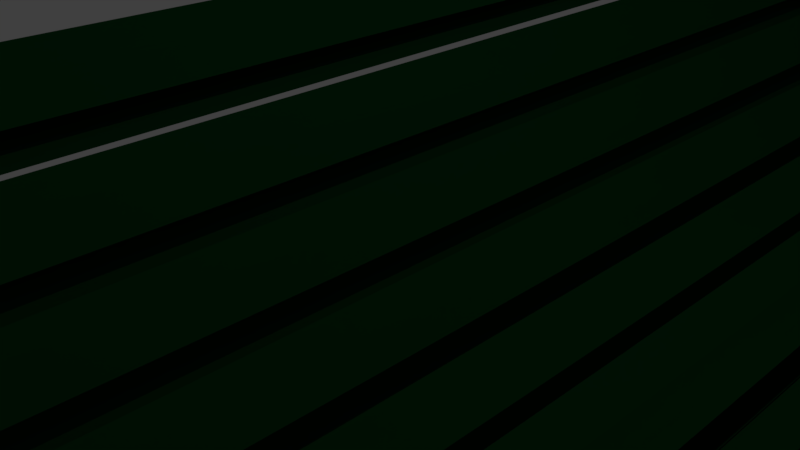 # Source: chair.blend  (saved by Blender 2.79.0; exported with 4.5.12 LTS)
import bpy
from mathutils import Matrix  # noqa: F401  (used for matrix-valued properties, if any)

bpy.ops.wm.read_factory_settings(use_empty=True)
scene = bpy.context.scene
scene.name = 'Scene'

# ---- collections
col_collection_1 = bpy.data.collections.new('Collection 1'); scene.collection.children.link(col_collection_1)
col_collection_3 = bpy.data.collections.new('Collection 3'); scene.collection.children.link(col_collection_3)

# ---- materials (node trees are filled in below, after node groups)
mat_material = bpy.data.materials.new('Material')
mat_material.alpha_threshold = 0.0
mat_material.use_transparent_shadow = False
mat_material.roughness = 0.5
mat_material.line_color = (0.0, 0.0, 0.0, 1.0)
mat_green = bpy.data.materials.new('Green')
mat_green.alpha_threshold = 0.0
mat_green.use_transparent_shadow = False
mat_green.diffuse_color = (0.003307, 0.05221, 0.01148, 1.0)
mat_green.roughness = 0.5
mat_black = bpy.data.materials.new('Black')
mat_black.alpha_threshold = 0.0
mat_black.use_transparent_shadow = False
mat_black.diffuse_color = (0.0, 0.0, 0.0, 1.0)
mat_black.roughness = 0.5

# ---- material node trees

# ---- world
world_world = bpy.data.worlds.new('World'); scene.world = world_world
world_world.color = (0.05088, 0.05088, 0.05088)
world_world.use_sun_shadow = False
world_world.sun_shadow_jitter_overblur = 0.0
world_world.cycles.sampling_method = 'MANUAL'

# ---- cameras
cam_camera = bpy.data.cameras.new('Camera')
cam_camera.clip_end = 100.0
cam_camera.lens = 35.0
cam_camera.sensor_width = 32.0
cam_camera.sensor_height = 18.0
cam_camera.ortho_scale = 7.314
cam_camera.dof.focus_distance = 0.0
cam_camera.dof.aperture_fstop = 128.0

# ---- lights
light_lamp = bpy.data.lights.new('Lamp', 'POINT')
light_lamp.transmission_factor = 0.0
light_lamp.cutoff_distance = 30.0
light_lamp.energy = 500.0
light_lamp.shadow_buffer_clip_start = 1.001
light_lamp.shadow_soft_size = 0.1
light_lamp.shadow_maximum_resolution = 0.006
light_lamp.use_absolute_resolution = True

# ---- meshes
me_untitled = bpy.data.meshes.new('Untitled')
me_untitled.from_pydata([(-0.00247, 2.531, -1.0), (-0.00247, -2.531, -1.0), (-3.051, -2.531, -1.0), (-3.051, 2.531, -1.0), (-0.00247, 2.531, 1.0), (-0.002471, -2.531, 1.0), (-3.051, -2.531, 1.0), (-3.051, 2.531, 1.0), (-0.4778, 2.531, -1.0), (-0.9859, 2.531, -1.0), (-1.494, 2.531, -1.0), (-2.002, 2.531, -1.0), (-2.51, 2.531, -1.0), (-0.4778, -2.531, -1.0), (-0.9859, -2.531, -1.0), (-1.494, -2.531, -1.0), (-2.002, -2.531, -1.0), (-2.51, -2.531, -1.0), (-0.4778, 2.531, 1.0), (-0.9859, 2.531, 1.0), (-1.494, 2.531, 1.0), (-2.002, 2.531, 1.0), (-2.51, 2.531, 1.0), (-0.4778, -2.531, 1.0), (-0.9859, -2.531, 1.0), (-1.494, -2.531, 1.0), (-2.002, -2.531, 1.0), (-2.51, -2.531, 1.0), (-0.3538, 2.531, -1.0), (-0.3538, -2.531, -1.0), (-0.3538, 2.531, 1.0), (-0.3538, -2.531, 1.0), (-0.8571, 2.531, -1.0), (-0.8571, -2.531, -1.0), (-0.8571, 2.531, 1.0), (-0.8571, -2.531, 1.0), (-1.344, 2.531, -1.0), (-1.344, -2.531, -1.0), (-1.344, 2.531, 1.0), (-1.344, -2.531, 1.0), (-1.848, 2.531, -1.0), (-1.848, -2.531, -1.0), (-1.848, 2.531, 1.0), (-1.848, -2.531, 1.0), (-2.402, 2.531, -1.0), (-2.402, -2.531, -1.0), (-2.402, 2.531, 1.0), (-2.402, -2.531, 1.0), (-2.614, 2.531, -1.0), (-2.614, -2.531, -1.0), (-2.614, 2.531, 1.0), (-2.614, -2.531, 1.0), (-0.00247, -2.443, -1.0), (-3.051, -2.443, -1.0), (-0.002471, -2.443, 1.0), (-3.051, -2.443, 1.0), (-0.4778, -2.443, 1.0), (-0.9859, -2.443, 1.0), (-1.494, -2.443, 1.0), (-2.002, -2.443, 1.0), (-2.51, -2.443, 1.0), (-0.4778, -2.443, -1.0), (-0.9859, -2.443, -1.0), (-1.494, -2.443, -1.0), (-2.002, -2.443, -1.0), (-2.51, -2.443, -1.0), (-0.3538, -2.443, -1.0), (-0.3538, -2.443, 1.0), (-0.8571, -2.443, -1.0), (-0.8571, -2.443, 1.0), (-1.344, -2.443, -1.0), (-1.344, -2.443, 1.0), (-1.848, -2.443, -1.0), (-1.848, -2.443, 1.0), (-2.402, -2.443, -1.0), (-2.402, -2.443, 1.0), (-2.614, -2.443, 1.0), (-2.614, -2.443, -1.0), (-3.051, 2.451, -1.0), (-3.051, 2.451, 1.0), (-0.4778, 2.451, -1.0), (-0.9859, 2.451, -1.0), (-1.494, 2.451, -1.0), (-2.002, 2.451, -1.0), (-2.51, 2.451, -1.0), (-0.3538, 2.451, -1.0), (-0.8571, 2.451, -1.0), (-1.344, 2.451, -1.0), (-1.848, 2.451, -1.0), (-2.402, 2.451, -1.0), (-2.614, 2.451, -1.0), (-0.00247, 2.451, -1.0), (-0.00247, 2.451, 1.0), (-0.4778, 2.451, 1.0), (-0.9859, 2.451, 1.0), (-1.494, 2.451, 1.0), (-2.002, 2.451, 1.0), (-2.51, 2.451, 1.0), (-0.3538, 2.451, 1.0), (-0.8571, 2.451, 1.0), (-1.344, 2.451, 1.0), (-1.848, 2.451, 1.0), (-2.402, 2.451, 1.0), (-2.614, 2.451, 1.0), (3.045, 2.531, -1.0), (3.045, -2.531, -1.0), (-0.00379, -2.531, -1.0), (-0.003789, 2.531, -1.0), (3.045, 2.531, 1.0), (3.045, -2.531, 1.0), (-0.00379, -2.531, 1.0), (-0.00379, 2.531, 1.0), (2.57, 2.531, -1.0), (2.062, 2.531, -1.0), (1.553, 2.531, -1.0), (1.045, 2.531, -1.0), (0.5372, 2.531, -1.0), (2.57, -2.531, -1.0), (2.062, -2.531, -1.0), (1.553, -2.531, -1.0), (1.045, -2.531, -1.0), (0.5372, -2.531, -1.0), (2.57, 2.531, 1.0), (2.062, 2.531, 1.0), (1.553, 2.531, 1.0), (1.045, 2.531, 1.0), (0.5372, 2.531, 1.0), (2.57, -2.531, 1.0), (2.062, -2.531, 1.0), (1.553, -2.531, 1.0), (1.045, -2.531, 1.0), (0.5372, -2.531, 1.0), (2.694, 2.531, -1.0), (2.694, -2.531, -1.0), (2.694, 2.531, 1.0), (2.694, -2.531, 1.0), (2.19, 2.531, -1.0), (2.19, -2.531, -1.0), (2.19, 2.531, 1.0), (2.19, -2.531, 1.0), (1.704, 2.531, -1.0), (1.704, -2.531, -1.0), (1.704, 2.531, 1.0), (1.704, -2.531, 1.0), (1.199, 2.531, -1.0), (1.199, -2.531, -1.0), (1.199, 2.531, 1.0), (1.199, -2.531, 1.0), (0.6455, 2.531, -1.0), (0.6455, -2.531, -1.0), (0.6455, 2.531, 1.0), (0.6455, -2.531, 1.0), (0.4338, 2.531, -1.0), (0.4338, -2.531, -1.0), (0.4338, 2.531, 1.0), (0.4338, -2.531, 1.0), (3.045, -2.443, -1.0), (-0.00379, -2.443, -1.0), (3.045, -2.443, 1.0), (-0.00379, -2.443, 1.0), (2.57, -2.443, 1.0), (2.062, -2.443, 1.0), (1.553, -2.443, 1.0), (1.045, -2.443, 1.0), (0.5372, -2.443, 1.0), (2.57, -2.443, -1.0), (2.062, -2.443, -1.0), (1.553, -2.443, -1.0), (1.045, -2.443, -1.0), (0.5372, -2.443, -1.0), (2.694, -2.443, -1.0), (2.694, -2.443, 1.0), (2.19, -2.443, -1.0), (2.19, -2.443, 1.0), (1.704, -2.443, -1.0), (1.704, -2.443, 1.0), (1.199, -2.443, -1.0), (1.199, -2.443, 1.0), (0.6455, -2.443, -1.0), (0.6455, -2.443, 1.0), (0.4338, -2.443, 1.0), (0.4338, -2.443, -1.0), (-0.003789, 2.451, -1.0), (-0.00379, 2.451, 1.0), (2.57, 2.451, -1.0), (2.062, 2.451, -1.0), (1.553, 2.451, -1.0), (1.045, 2.451, -1.0), (0.5372, 2.451, -1.0), (2.694, 2.451, -1.0), (2.19, 2.451, -1.0), (1.704, 2.451, -1.0), (1.199, 2.451, -1.0), (0.6455, 2.451, -1.0), (0.4338, 2.451, -1.0), (3.045, 2.451, -1.0), (3.045, 2.451, 1.0), (2.57, 2.451, 1.0), (2.062, 2.451, 1.0), (1.553, 2.451, 1.0), (1.045, 2.451, 1.0), (0.5372, 2.451, 1.0), (2.694, 2.451, 1.0), (2.19, 2.451, 1.0), (1.704, 2.451, 1.0), (1.199, 2.451, 1.0), (0.6455, 2.451, 1.0), (0.4338, 2.451, 1.0)], [], [(77, 49, 2, 53), (76, 55, 6, 51), (52, 54, 5, 1), (49, 51, 6, 2), (78, 79, 7, 3), (50, 48, 3, 7), (30, 28, 8, 18), (34, 32, 9, 19), (38, 36, 10, 20), (42, 40, 11, 21), (46, 44, 12, 22), (29, 31, 23, 13), (33, 35, 24, 14), (37, 39, 25, 15), (41, 43, 26, 16), (45, 47, 27, 17), (67, 56, 23, 31), (69, 57, 24, 35), (71, 58, 25, 39), (73, 59, 26, 43), (75, 60, 27, 47), (66, 29, 13, 61), (68, 33, 14, 62), (70, 37, 15, 63), (72, 41, 16, 64), (74, 45, 17, 65), (52, 1, 29, 66), (54, 67, 31, 5), (1, 5, 31, 29), (4, 0, 28, 30), (61, 13, 33, 68), (56, 69, 35, 23), (13, 23, 35, 33), (18, 8, 32, 34), (62, 14, 37, 70), (57, 71, 39, 24), (14, 24, 39, 37), (19, 9, 36, 38), (63, 15, 41, 72), (58, 73, 43, 25), (15, 25, 43, 41), (20, 10, 40, 42), (64, 16, 45, 74), (59, 75, 47, 26), (16, 26, 47, 45), (21, 11, 44, 46), (22, 12, 48, 50), (17, 27, 51, 49), (60, 76, 51, 27), (65, 17, 49, 77), (96, 102, 75, 59), (83, 64, 74, 89), (95, 101, 73, 58), (82, 63, 72, 88), (94, 100, 71, 57), (81, 62, 70, 87), (93, 99, 69, 56), (80, 61, 68, 86), (92, 98, 67, 54), (91, 52, 66, 85), (2, 6, 55, 53), (91, 92, 54, 52), (103, 79, 55, 76), (90, 77, 53, 78), (48, 90, 78, 3), (50, 7, 79, 103), (0, 4, 92, 91), (30, 18, 93, 98), (34, 19, 94, 99), (38, 20, 95, 100), (42, 21, 96, 101), (46, 22, 97, 102), (28, 85, 80, 8), (32, 86, 81, 9), (36, 87, 82, 10), (40, 88, 83, 11), (44, 89, 84, 12), (0, 91, 85, 28), (4, 30, 98, 92), (8, 80, 86, 32), (18, 34, 99, 93), (9, 81, 87, 36), (19, 38, 100, 94), (10, 82, 88, 40), (20, 42, 101, 95), (11, 83, 89, 44), (21, 46, 102, 96), (22, 50, 103, 97), (12, 84, 90, 48), (53, 55, 79, 78), (181, 153, 106, 157), (180, 159, 110, 155), (156, 158, 109, 105), (153, 155, 110, 106), (182, 183, 111, 107), (154, 152, 107, 111), (134, 132, 112, 122), (138, 136, 113, 123), (142, 140, 114, 124), (146, 144, 115, 125), (150, 148, 116, 126), (133, 135, 127, 117), (137, 139, 128, 118), (141, 143, 129, 119), (145, 147, 130, 120), (149, 151, 131, 121), (171, 160, 127, 135), (173, 161, 128, 139), (175, 162, 129, 143), (177, 163, 130, 147), (179, 164, 131, 151), (170, 133, 117, 165), (172, 137, 118, 166), (174, 141, 119, 167), (176, 145, 120, 168), (178, 149, 121, 169), (156, 105, 133, 170), (158, 171, 135, 109), (105, 109, 135, 133), (108, 104, 132, 134), (165, 117, 137, 172), (160, 173, 139, 127), (117, 127, 139, 137), (122, 112, 136, 138), (166, 118, 141, 174), (161, 175, 143, 128), (118, 128, 143, 141), (123, 113, 140, 142), (167, 119, 145, 176), (162, 177, 147, 129), (119, 129, 147, 145), (124, 114, 144, 146), (168, 120, 149, 178), (163, 179, 151, 130), (120, 130, 151, 149), (125, 115, 148, 150), (126, 116, 152, 154), (121, 131, 155, 153), (164, 180, 155, 131), (169, 121, 153, 181), (200, 206, 179, 163), (187, 168, 178, 193), (199, 205, 177, 162), (186, 167, 176, 192), (198, 204, 175, 161), (185, 166, 174, 191), (197, 203, 173, 160), (184, 165, 172, 190), (196, 202, 171, 158), (195, 156, 170, 189), (106, 110, 159, 157), (195, 196, 158, 156), (207, 183, 159, 180), (194, 181, 157, 182), (152, 194, 182, 107), (154, 111, 183, 207), (104, 108, 196, 195), (134, 122, 197, 202), (138, 123, 198, 203), (142, 124, 199, 204), (146, 125, 200, 205), (150, 126, 201, 206), (132, 189, 184, 112), (136, 190, 185, 113), (140, 191, 186, 114), (144, 192, 187, 115), (148, 193, 188, 116), (104, 195, 189, 132), (108, 134, 202, 196), (112, 184, 190, 136), (122, 138, 203, 197), (113, 185, 191, 140), (123, 142, 204, 198), (114, 186, 192, 144), (124, 146, 205, 199), (115, 187, 193, 148), (125, 150, 206, 200), (126, 154, 207, 201), (116, 188, 194, 152), (157, 159, 183, 182)])
me_untitled.polygons.foreach_set('material_index', [1, 1, 1, 1, 1, 1, 1, 1, 1, 1, 1, 1, 1, 1, 1, 1, 1, 1, 1, 1, 1, 1, 1, 1, 1, 1, 1, 1, 1, 1, 1, 1, 1, 1, 1, 1, 1, 1, 1, 1, 1, 1, 1, 1, 1, 1, 1, 1, 1, 1, 1, 1, 1, 1, 1, 1, 1, 1, 1, 1, 1, 1, 1, 1, 1, 1, 1, 1, 1, 1, 1, 1, 1, 1, 1, 1, 1, 1, 1, 1, 1, 1, 1, 1, 1, 1, 1, 1, 1, 1, 1, 1, 1, 1, 1, 1, 1, 1, 1, 1, 1, 1, 1, 1, 1, 1, 1, 1, 1, 1, 1, 1, 1, 1, 1, 1, 1, 1, 1, 1, 1, 1, 1, 1, 1, 1, 1, 1, 1, 1, 1, 1, 1, 1, 1, 1, 1, 1, 1, 1, 1, 1, 1, 1, 1, 1, 1, 1, 1, 1, 1, 1, 1, 1, 1, 1, 1, 1, 1, 1, 1, 1, 1, 1, 1, 1, 1, 1, 1, 1, 1, 1, 1, 1, 1, 1, 1, 1, 1, 1])
me_untitled.materials.append(mat_material)
me_untitled.materials.append(mat_green)
me_untitled.use_remesh_preserve_volume = False
me_untitled.use_remesh_preserve_attributes = False
me_untitled.use_mirror_vertex_groups = False
me_untitled.update()
me_cube_002 = bpy.data.meshes.new('Cube.002')
me_cube_002.from_pydata([(95.68, 0.7538, 1.37), (95.68, 3.676, 1.37), (99.73, 0.7538, -0.63), (99.73, 3.676, -0.63), (99.73, 3.676, -2.381), (99.73, 0.7538, -2.381), (95.68, 3.676, -7.996), (95.68, 0.7538, -7.996), (99.73, 3.676, -7.996), (99.73, 0.7538, -7.996), (97.76, 3.725, -9.249), (96.88, 0.8725, -9.259), (98.53, 3.557, -8.629), (97.65, 0.7053, -8.639), (132.1, 3.803, -9.882), (131.2, 0.9509, -9.891), (132.8, 3.636, -9.262), (132.0, 0.7837, -9.271), (166.2, 3.537, -9.676), (165.4, 0.685, -10.37), (167.0, 3.37, -9.056), (166.1, 0.5178, -9.751), (102.8, 0.7538, -0.63), (102.8, 3.676, -0.63), (102.8, 0.7538, -2.381), (102.8, 3.676, -2.381), (103.9, 3.676, 1.37), (103.9, 3.676, -0.63), (103.9, 0.7538, -0.63), (103.9, 0.7538, 1.37), (101.1, 0.7538, -2.381), (101.1, 3.676, -2.381), (97.87, 0.647, -8.338), (98.76, 3.499, -8.328), (132.2, 0.7254, -8.97), (133.1, 3.577, -8.961), (131.9, 0.7792, -9.131), (132.8, 3.631, -9.121), (166.1, 0.5134, -8.925), (167.0, 3.365, -8.916), (103.9, 3.676, 1.37), (103.9, 3.676, -0.63), (103.9, 0.7538, -0.63), (103.9, 0.7538, 1.37), (99.73, 0.7538, -8.603), (99.73, 3.676, -8.603), (101.1, 0.7538, -8.603), (101.1, 3.676, -8.603), (161.1, 0.7181, -9.711), (161.2, 3.576, -9.706), (166.2, 3.537, -9.676), (165.4, 0.685, -9.685), (161.1, 0.7181, -9.711), (161.2, 3.576, -9.706), (163.9, 3.785, -17.46), (163.0, 0.9327, -17.47), (158.8, 0.9658, -17.5), (158.9, 3.824, -17.49), (155.1, 0.6036, -9.818), (155.8, 3.618, -9.738), (155.4, 0.7628, -9.746), (164.0, -109.2, -10.13), (164.8, -110.2, -9.51), (154.0, -109.1, -9.505), (153.8, -110.1, -9.577), (153.2, 1.007, -17.43), (158.9, 0.9626, -17.4), (159.0, 3.821, -17.39), (153.7, 3.862, -17.43), (164.1, -105.5, -10.14), (154.1, -105.3, -9.514), (166.1, -109.6, -17.72), (156.1, -109.5, -17.78), (156.1, -105.7, -17.79), (166.1, -105.9, -17.73), (96.88, 0.8725, -9.259), (97.65, 0.7053, -8.639), (131.2, 0.9509, -9.891), (132.0, 0.7837, -9.271), (100.8, 0.8814, -9.33), (101.7, 0.6558, -8.408), (101.4, 0.7139, -8.708), (101.6, 0.7143, -8.711), (100.8, 0.8814, -9.33), (97.23, -110.3, -8.816), (97.46, -110.4, -8.515), (96.47, -110.2, -9.435), (97.23, -110.3, -8.816), (100.4, -110.2, -9.507), (101.3, -110.4, -8.585), (101.0, -110.3, -8.885), (101.1, -110.3, -8.888), (100.4, -107.0, -9.502), (96.48, -107.3, -9.431), (104.1, 3.739, -9.366), (102.5, 0.8853, -9.362), (97.76, 3.725, -9.249), (96.88, 0.8725, -9.259), (100.8, 0.8814, -9.33), (102.5, 0.8853, -9.362), (100.4, -110.2, -9.507), (96.47, -110.2, -9.435), (96.48, -107.3, -9.431), (100.4, -107.0, -9.502), (104.1, 3.739, -9.366), (91.47, -110.0, 1.592), (91.47, -107.1, 1.592), (95.53, -110.0, -0.4083), (95.53, -107.1, -0.4083), (97.51, -107.1, 1.592), (97.51, -107.1, -0.4083), (97.51, -110.0, -0.4083), (97.51, -110.0, 1.592), (91.47, -107.1, -7.774), (91.47, -110.0, -7.774), (95.53, -107.1, -7.774), (95.53, -110.0, -7.774), (93.56, -107.1, -9.027), (92.68, -109.9, -9.037), (94.32, -107.2, -8.408), (93.44, -110.1, -8.417), (127.9, -107.0, -9.66), (127.0, -109.8, -9.648), (162.0, -107.3, -9.454), (161.2, -110.1, -9.442), (162.8, -107.4, -8.835), (161.9, -110.3, -8.844), (93.3, -107.0, -9.365), (92.42, -109.9, -9.375), (127.6, -106.9, -9.998), (126.7, -109.8, -9.985), (100.8, -107.0, -9.503), (100.3, -109.8, -9.498), (101.6, -109.9, -9.327), (98.76, 7.246, -17.17), (98.76, 4.324, -17.17), (100.8, 7.295, -18.42), (99.97, 4.442, -18.43), (100.8, 7.295, -18.42), (99.97, 4.442, -18.43), (103.9, 4.451, -18.51), (105.6, 4.455, -18.54), (107.2, 7.309, -18.54), (94.56, -103.6, -16.95), (94.56, -106.5, -16.95), (96.65, -103.5, -18.2), (95.77, -106.4, -18.21), (96.39, -103.4, -18.54), (95.51, -106.3, -18.55), (103.4, -106.3, -18.69), (103.9, -103.4, -18.68), (164.0, -109.2, -10.13), (164.8, -110.2, -9.51), (154.0, -109.1, -9.505), (153.8, -110.1, -9.577)], [], [(106, 113, 114, 105), (0, 29, 26, 1), (61, 63, 72, 71), (3, 2, 22, 23), (4, 5, 30, 31), (1, 6, 7, 0), (120, 118, 128, 132, 133, 124, 126), (30, 46, 47, 31), (12, 13, 32, 33), (154, 153, 151, 152), (8, 9, 13, 12), (96, 104, 142, 138), (17, 15, 60, 58), (10, 94, 104, 96), (11, 83, 95, 15, 77, 79, 75), (18, 20, 21, 19), (20, 16, 37, 39), (108, 115, 119, 117, 113, 106, 109, 110), (23, 22, 24, 25), (5, 4, 25, 24), (29, 28, 42, 43), (105, 114, 118, 120, 116, 107, 111, 112), (119, 125, 123, 121, 129, 131, 127, 117), (13, 81, 90, 84), (17, 16, 35, 34), (37, 36, 38, 39), (21, 20, 39, 38), (16, 17, 36, 37), (17, 58, 21, 38, 36), (41, 40, 43, 42), (28, 27, 41, 42), (26, 29, 43, 40), (27, 26, 40, 41), (44, 45, 47, 46), (9, 8, 45, 44), (49, 18, 50, 53), (53, 50, 54, 57), (19, 48, 52, 51), (18, 19, 51, 50), (48, 49, 53, 52), (56, 57, 54, 55), (50, 51, 55, 54), (52, 53, 57, 56), (51, 52, 56, 55), (61, 62, 152, 151), (60, 59, 68, 65), (62, 64, 154, 152), (63, 61, 151, 153), (105, 112, 109, 106), (65, 68, 67, 66), (49, 48, 66, 67), (48, 60, 65, 66), (59, 49, 67, 68), (64, 63, 153, 154), (70, 69, 74, 73), (107, 116, 115, 108), (69, 61, 71, 74), (32, 13, 84, 85), (15, 17, 78, 77), (13, 11, 75, 76), (17, 81, 13, 76, 82, 78), (84, 90, 89, 85), (80, 81, 17, 34), (82, 79, 77, 78), (87, 86, 88, 91), (81, 80, 89, 90), (82, 76, 87, 91), (76, 75, 93, 86, 87), (79, 82, 91, 88, 92), (75, 79, 92, 93), (88, 86, 101, 100), (97, 11, 137, 139), (102, 103, 100, 101), (92, 88, 100, 103), (114, 113, 143, 144), (86, 93, 102, 101), (83, 11, 97, 98), (95, 83, 98, 99), (94, 95, 99, 104), (93, 92, 103, 102), (73, 74, 71, 72), (110, 109, 112, 111), (107, 108, 110, 111), (2, 28, 29, 0, 7, 11, 13, 9, 44, 46, 30, 5, 24, 22), (95, 94, 14, 59, 60, 15), (31, 47, 45, 8, 12, 10, 6, 1, 26, 27, 3, 23, 25, 4), (115, 116, 120, 119), (128, 118, 146, 148), (10, 96, 138, 136), (32, 85, 89, 80, 34, 35, 33), (123, 125, 126, 124), (122, 121, 123, 124), (16, 20, 18, 49, 59, 14, 94, 10, 12, 33, 35), (3, 27, 28, 2), (129, 130, 132, 131), (121, 122, 130, 129), (120, 126, 125, 119), (135, 134, 136, 137), (6, 10, 136, 134), (124, 133, 132, 130, 122), (139, 138, 142, 141, 140), (137, 136, 138, 139), (144, 143, 145, 146), (146, 145, 147, 148), (150, 149, 148, 147), (127, 131, 150, 147), (104, 99, 141, 142), (7, 6, 134, 135), (98, 97, 139, 140), (118, 114, 144, 146), (132, 128, 148, 149), (11, 7, 135, 137), (131, 132, 149, 150), (99, 98, 140, 141), (113, 117, 145, 143), (117, 127, 147, 145)])
me_cube_002.materials.append(mat_black)
me_cube_002.use_remesh_preserve_volume = False
me_cube_002.use_remesh_preserve_attributes = False
me_cube_002.use_mirror_vertex_groups = False
me_cube_002.update()
lat_lattice = bpy.data.lattices.new('Lattice')
lat_lattice.points_u = 3
lat_lattice.points.foreach_set('co_deform', [-0.3191, -1.308, 0.261, 0.5556, -1.308, -10.72, 1.274, -1.308, 4.078, -0.1402, 1.308, 2.502, 0.5556, 1.308, -10.72, 1.274, 1.308, 4.078, -0.1348, -1.308, 3.961, 0.5407, -1.308, -3.792, 1.277, -1.308, 5.503, -0.211, 1.308, 3.005, 0.8236, 1.308, -0.248, 1.277, 1.308, 5.503])

# ---- objects
ob_lattice = bpy.data.objects.new('Lattice', lat_lattice)
ob_chair = bpy.data.objects.new('Chair', me_untitled)
ob_lamp = bpy.data.objects.new('Lamp', light_lamp)
ob_camera = bpy.data.objects.new('Camera', cam_camera)
ob_cube_001 = bpy.data.objects.new('Cube.001', me_cube_002)

# ---- transforms, parenting, visibility, modifiers, constraints
ob_lattice.location = (-1.964, -0.09066, 7.4)
ob_lattice.rotation_euler = (0.0, 0.9388, 0.0)
ob_lattice.scale = (9.173, 10.6, 1.0)
ob_lattice.lineart.crease_threshold = 0.0
ob_chair.location = (-2.22, -0.0004406, 7.459)
ob_chair.rotation_euler = (0.0, 0.9388, 0.0)
ob_chair.scale = (2.768, 3.036, 0.08772)
ob_chair.lock_rotations_4d = False
ob_chair.empty_display_type = 'ARROWS'
ob_chair.lineart.crease_threshold = 0.0
_m = ob_chair.modifiers.new('Lattice', 'LATTICE')
_m.object = ob_lattice
ob_lamp.location = (12.71, 1.639, 7.474)
ob_lamp.rotation_euler = (1.558, -0.2035, 1.794)
ob_lamp.scale = (3.75, 1.254, 1.297)
ob_lamp.lock_rotations_4d = False
ob_lamp.empty_display_type = 'ARROWS'
ob_lamp.color = (0.0, 0.0, 0.0, 0.0)
ob_lamp.lineart.crease_threshold = 0.0
ob_camera.location = (6.166, -6.508, 1.666)
ob_camera.rotation_euler = (1.892, 0.5865, 1.063)
ob_camera.lock_rotations_4d = False
ob_camera.empty_display_type = 'ARROWS'
ob_camera.color = (0.0, 0.0, 0.0, 0.0)
ob_camera.display_type = 'WIRE'
ob_camera.lineart.crease_threshold = 0.0
ob_cube_001.location = (-24.57, 14.47, 7.598)
ob_cube_001.scale = (0.2189, 0.2704, 0.8709)
ob_cube_001.lineart.crease_threshold = 0.0

# ---- collection membership
col_collection_1.objects.link(ob_lattice)
col_collection_1.objects.link(ob_chair)
col_collection_1.objects.link(ob_lamp)
col_collection_1.objects.link(ob_camera)
col_collection_3.objects.link(ob_cube_001)

# ---- scene / render settings (as saved in the file)
scene.camera = ob_camera
scene.frame_start = 1; scene.frame_end = 250; scene.frame_set(1)
scene.render.engine = 'BLENDER_EEVEE_NEXT'
scene.render.resolution_percentage = 50
scene.render.dither_intensity = 0.0
scene.cycles.use_denoising = False
scene.cycles.samples = 128
scene.cycles.sampling_pattern = 'TABULATED_SOBOL'
scene.cycles.use_adaptive_sampling = False
scene.cycles.use_light_tree = False
scene.cycles.blur_glossy = 0.0
scene.cycles.sample_clamp_indirect = 0.0
scene.view_settings.view_transform = 'Standard'
bpy.context.view_layer.update()

